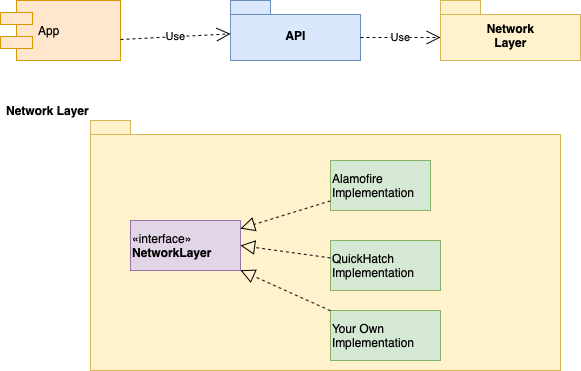

The diagram above was exported from draw.io. Its source (the exported page's mxGraphModel, read from the mxfile embedded in the PNG):
<mxGraphModel dx="786" dy="496" grid="1" gridSize="10" guides="1" tooltips="1" connect="1" arrows="1" fold="1" page="1" pageScale="1" pageWidth="850" pageHeight="1100" math="0" shadow="0">
  <root>
    <mxCell id="0" />
    <mxCell id="1" parent="0" />
    <mxCell id="gTcft7-we9LCZ7tZB9Fg-1" value="Network&lt;br&gt;Layer" style="shape=folder;fontStyle=1;spacingTop=10;tabWidth=40;tabHeight=14;tabPosition=left;html=1;fillColor=#fff2cc;strokeColor=#d6b656;" vertex="1" parent="1">
      <mxGeometry x="490" y="110" width="140" height="60" as="geometry" />
    </mxCell>
    <mxCell id="gTcft7-we9LCZ7tZB9Fg-2" value="App" style="shape=component;align=left;spacingLeft=36;fillColor=#ffe6cc;strokeColor=#d79b00;" vertex="1" parent="1">
      <mxGeometry x="50" y="110" width="120" height="60" as="geometry" />
    </mxCell>
    <mxCell id="gTcft7-we9LCZ7tZB9Fg-3" value="API" style="shape=folder;fontStyle=1;spacingTop=10;tabWidth=40;tabHeight=14;tabPosition=left;html=1;fillColor=#dae8fc;strokeColor=#6c8ebf;" vertex="1" parent="1">
      <mxGeometry x="280" y="110" width="130" height="60" as="geometry" />
    </mxCell>
    <mxCell id="gTcft7-we9LCZ7tZB9Fg-5" value="Use" style="endArrow=open;endSize=12;dashed=1;html=1;exitX=1;exitY=0.65;exitDx=0;exitDy=0;exitPerimeter=0;" edge="1" parent="1" source="gTcft7-we9LCZ7tZB9Fg-2" target="gTcft7-we9LCZ7tZB9Fg-3">
      <mxGeometry width="160" relative="1" as="geometry">
        <mxPoint x="180" y="150" as="sourcePoint" />
        <mxPoint x="250" y="150" as="targetPoint" />
      </mxGeometry>
    </mxCell>
    <mxCell id="gTcft7-we9LCZ7tZB9Fg-6" value="Use" style="endArrow=open;endSize=12;dashed=1;html=1;exitX=0;exitY=0;exitDx=130;exitDy=37;exitPerimeter=0;entryX=0;entryY=0;entryDx=0;entryDy=37;entryPerimeter=0;" edge="1" parent="1" source="gTcft7-we9LCZ7tZB9Fg-3" target="gTcft7-we9LCZ7tZB9Fg-1">
      <mxGeometry width="160" relative="1" as="geometry">
        <mxPoint x="410" y="200" as="sourcePoint" />
        <mxPoint x="570" y="200" as="targetPoint" />
      </mxGeometry>
    </mxCell>
    <mxCell id="gTcft7-we9LCZ7tZB9Fg-7" value="Network Layer" style="shape=folder;fontStyle=1;spacingTop=10;tabWidth=40;tabHeight=14;tabPosition=left;html=1;align=right;labelPosition=left;verticalLabelPosition=top;verticalAlign=bottom;fillColor=#fff2cc;strokeColor=#d6b656;" vertex="1" parent="1">
      <mxGeometry x="140" y="230" width="470" height="250" as="geometry" />
    </mxCell>
    <mxCell id="gTcft7-we9LCZ7tZB9Fg-8" value="«interface»&lt;br&gt;&lt;b&gt;NetworkLayer&lt;/b&gt;" style="html=1;align=left;fillColor=#e1d5e7;strokeColor=#9673a6;" vertex="1" parent="1">
      <mxGeometry x="180" y="330" width="110" height="50" as="geometry" />
    </mxCell>
    <mxCell id="gTcft7-we9LCZ7tZB9Fg-9" value="Alamofire&lt;br&gt;Implementation" style="html=1;align=left;fillColor=#d5e8d4;strokeColor=#82b366;" vertex="1" parent="1">
      <mxGeometry x="380" y="270" width="100" height="50" as="geometry" />
    </mxCell>
    <mxCell id="gTcft7-we9LCZ7tZB9Fg-10" value="QuickHatch&lt;br&gt;Implementation" style="html=1;align=left;fillColor=#d5e8d4;strokeColor=#82b366;" vertex="1" parent="1">
      <mxGeometry x="380" y="350" width="110" height="50" as="geometry" />
    </mxCell>
    <mxCell id="gTcft7-we9LCZ7tZB9Fg-11" value="Your Own&amp;nbsp;&lt;br&gt;Implementation" style="html=1;align=left;fillColor=#d5e8d4;strokeColor=#82b366;" vertex="1" parent="1">
      <mxGeometry x="380" y="420" width="110" height="50" as="geometry" />
    </mxCell>
    <mxCell id="gTcft7-we9LCZ7tZB9Fg-12" value="" style="endArrow=block;dashed=1;endFill=0;endSize=12;html=1;" edge="1" parent="1" source="gTcft7-we9LCZ7tZB9Fg-11" target="gTcft7-we9LCZ7tZB9Fg-8">
      <mxGeometry width="160" relative="1" as="geometry">
        <mxPoint x="210" y="430" as="sourcePoint" />
        <mxPoint x="370" y="430" as="targetPoint" />
      </mxGeometry>
    </mxCell>
    <mxCell id="gTcft7-we9LCZ7tZB9Fg-13" value="" style="endArrow=block;dashed=1;endFill=0;endSize=12;html=1;" edge="1" parent="1" source="gTcft7-we9LCZ7tZB9Fg-9" target="gTcft7-we9LCZ7tZB9Fg-8">
      <mxGeometry width="160" relative="1" as="geometry">
        <mxPoint x="200" y="280" as="sourcePoint" />
        <mxPoint x="360" y="280" as="targetPoint" />
      </mxGeometry>
    </mxCell>
    <mxCell id="gTcft7-we9LCZ7tZB9Fg-14" value="" style="endArrow=block;dashed=1;endFill=0;endSize=12;html=1;entryX=1;entryY=0.5;entryDx=0;entryDy=0;" edge="1" parent="1" source="gTcft7-we9LCZ7tZB9Fg-10" target="gTcft7-we9LCZ7tZB9Fg-8">
      <mxGeometry width="160" relative="1" as="geometry">
        <mxPoint x="300" y="360" as="sourcePoint" />
        <mxPoint x="460" y="360" as="targetPoint" />
      </mxGeometry>
    </mxCell>
  </root>
</mxGraphModel>